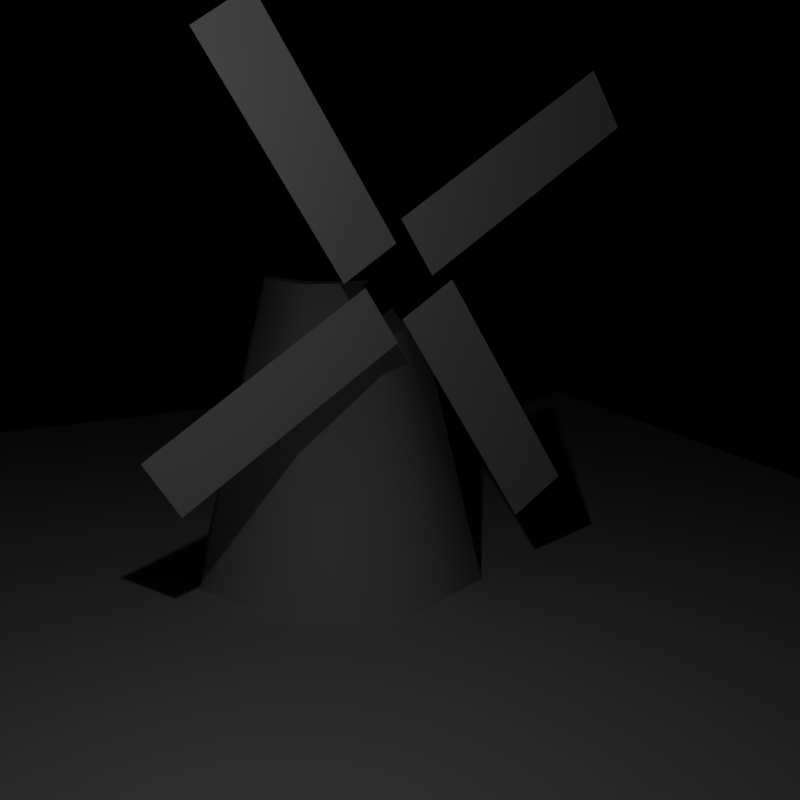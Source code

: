 # Source: windmill.blend  (saved by Blender 2.79.0; exported with 4.5.12 LTS)
import bpy
from mathutils import Matrix  # noqa: F401  (used for matrix-valued properties, if any)

bpy.ops.wm.read_factory_settings(use_empty=True)
scene = bpy.context.scene
scene.name = 'Scene'

# ---- collections
col_collection_1 = bpy.data.collections.new('Collection 1'); scene.collection.children.link(col_collection_1)

# ---- materials (node trees are filled in below, after node groups)
mat_spin = bpy.data.materials.new('Spin')
mat_spin.alpha_threshold = 0.0
mat_spin.use_transparent_shadow = False
mat_spin.diffuse_color = (0.7991, 0.7991, 0.7991, 1.0)
mat_spin.roughness = 0.5
mat_spin.specular_intensity = 0.0
mat_roof = bpy.data.materials.new('Roof')
mat_roof.alpha_threshold = 0.0
mat_roof.use_transparent_shadow = False
mat_roof.roughness = 0.5
mat_roof.specular_intensity = 0.0
mat_grass = bpy.data.materials.new('grass')
mat_grass.alpha_threshold = 0.0
mat_grass.use_transparent_shadow = False
mat_grass.roughness = 0.5
mat_grass.specular_intensity = 0.0
mat_wall = bpy.data.materials.new('Wall')
mat_wall.alpha_threshold = 0.0
mat_wall.use_transparent_shadow = False
mat_wall.roughness = 0.5
mat_wall.specular_intensity = 0.0

# ---- material node trees
mat_roof.use_nodes = True; mat_roof.node_tree.nodes.clear()
_N = mat_roof.node_tree.nodes; _L = mat_roof.node_tree.links
n0 = _N.new('NodeUndefined'); n0.name = 'Output'; n0.location = (513, 300)
n0.inputs[1].default_value = 1.0
n1 = _N.new('NodeUndefined'); n1.name = 'Material'; n1.location = (248, 273)
n1.inputs[1].default_value = (1.0, 1.0, 1.0, 1.0)
n1.inputs[2].default_value = 0.8
n1.inputs[3].default_value = (0.0, 0.0, 0.0)
n2 = _N.new('ShaderNodeMix'); n2.name = 'Mix'; n2.location = (48, -55)
n2.data_type = 'RGBA'
n2.blend_type = 'MULTIPLY'
n2.inputs[0].default_value = 1.0
n2.inputs[6].default_value = (0.3185, 0.3185, 0.3185, 1.0)
n3 = _N.new('NodeUndefined'); n3.name = 'Geometry'; n3.location = (-521, -32)
n4 = _N.new('ShaderNodeValToRGB'); n4.name = 'ColorRamp'; n4.location = (-296, -129)
n4.width = 236
while len(n4.color_ramp.elements) > 1: n4.color_ramp.elements.remove(n4.color_ramp.elements[-1])
n4.color_ramp.elements[0].position = 0.00463; n4.color_ramp.elements[0].color = (0.3801, 0.3801, 0.3801, 1.0)
_e = n4.color_ramp.elements.new(0.05); _e.color = (0.8271, 0.8271, 0.8271, 1.0)
_e = n4.color_ramp.elements.new(0.8909); _e.color = (1.0, 1.0, 1.0, 1.0)
_L.new(n1.outputs[0], n0.inputs[0])
_L.new(n2.outputs[2], n1.inputs[0])
_L.new(n3.outputs[6], n4.inputs[0])
_L.new(n4.outputs[0], n2.inputs[7])

# ---- world
world_world = bpy.data.worlds.new('World'); scene.world = world_world
world_world.color = (0.0, 0.0, 0.0)
world_world.use_sun_shadow = False
world_world.sun_shadow_jitter_overblur = 0.0
world_world.cycles.sampling_method = 'MANUAL'

# ---- cameras
cam_camera_002 = bpy.data.cameras.new('Camera.002')
cam_camera_002.clip_end = 100.0
cam_camera_002.lens = 45.0
cam_camera_002.sensor_width = 32.0
cam_camera_002.sensor_height = 18.0
cam_camera_002.display_size = 2.0
cam_camera_002.dof.focus_distance = 0.0
cam_camera_002.dof.aperture_fstop = 128.0
cam_camera_002.dof.aperture_blades = 6
cam_camera_001 = bpy.data.cameras.new('Camera.001')
cam_camera_001.clip_end = 100.0
cam_camera_001.lens = 35.0
cam_camera_001.sensor_width = 23.0
cam_camera_001.sensor_height = 18.0
cam_camera_001.display_size = 2.0
cam_camera_001.dof.focus_distance = 0.0
cam_camera_001.dof.aperture_fstop = 128.0
cam_camera_001.dof.aperture_blades = 6

# ---- lights
light_point_001 = bpy.data.lights.new('Point.001', 'POINT')
light_point_001.transmission_factor = 0.0
light_point_001.energy = 100.0
light_point_001.shadow_buffer_clip_start = 0.5
light_point_001.shadow_soft_size = 0.1
light_point_001.shadow_maximum_resolution = 0.006
light_point_001.use_absolute_resolution = True

# ---- meshes
me_plane_004 = bpy.data.meshes.new('Plane.004')
me_plane_004.from_pydata([(0.75, 4.5, -2.186e-07), (-0.25, 4.5, -2.186e-07), (0.75, 0.5, -2.186e-07), (-0.25, 0.5, -2.186e-07), (0.5, 0.25, 2.665e-15), (0.5, -0.75, 1.776e-15), (4.5, 0.25, -8.882e-16), (4.5, -0.75, -1.776e-15), (-0.75, -4.5, 1.776e-15), (0.25, -4.5, 1.776e-15), (-0.75, -0.5, -1.776e-15), (0.25, -0.5, -1.776e-15), (-4.5, 0.75, 2.665e-15), (-4.5, -0.25, 1.776e-15), (-0.5, 0.75, -8.882e-16), (-0.5, -0.25, -1.776e-15), (-0.25, -0.25, 1.51e-08), (0.25, -0.25, 1.51e-08), (-0.25, 0.25, 1.51e-08), (0.25, 0.25, 1.51e-08), (-0.25, 0.5, 7.55e-09), (0.25, 0.5, 7.55e-09), (-0.5, -0.25, 1.51e-08), (-0.5, 0.25, 1.51e-08), (0.5, -0.25, 1.51e-08), (0.5, 0.25, 1.51e-08), (-0.25, -0.5, 0.0), (0.25, -0.5, 0.0), (-0.25, -0.25, -0.125), (0.25, -0.25, -0.125), (-0.25, 0.25, -0.125), (0.25, 0.25, -0.125), (-0.25, 0.5, -0.125), (0.25, 0.5, -0.125), (-0.5, -0.25, -0.125), (-0.5, 0.25, -0.125), (0.5, -0.25, -0.125), (0.5, 0.25, -0.125), (-0.25, -0.5, -0.125), (0.25, -0.5, -0.125)], [], [(3, 2, 0, 1), (4, 5, 7, 6), (8, 9, 11, 10), (12, 13, 15, 14), (16, 17, 19, 18), (18, 19, 21, 20), (16, 18, 23, 22), (19, 17, 24, 25), (17, 16, 26, 27), (18, 20, 32, 30), (17, 27, 39, 29), (24, 17, 29, 36), (16, 22, 34, 28), (21, 19, 31, 33), (26, 16, 28, 38), (19, 25, 37, 31), (23, 18, 30, 35)])
me_plane_004.polygons.foreach_set('material_index', [0, 0, 0, 0, 1, 1, 1, 1, 1, 1, 1, 1, 1, 1, 1, 1, 1])
_uv = me_plane_004.uv_layers.new(name='UVMap')
_uv.uv.foreach_set('vector', [0.0, 0.0, 0.0, 1.0, 1.0, 1.0, 1.0, 0.0, 0.0, 0.0, 0.0, 1.0, 1.0, 1.0, 1.0, 0.0, 1.0, 1.0, 1.0, 0.0, 0.0, 0.0, 0.0, 1.0, 1.0, 1.0, 1.0, 0.0, 0.0, 0.0, 0.0, 1.0, 0.0, 0.0, 0.0, 0.0, 0.0, 0.0, 0.0, 0.0, 0.0, 0.0, 0.0, 0.0, 0.0, 0.0, 0.0, 0.0, 0.0, 0.0, 0.0, 0.0, 0.0, 0.0, 0.0, 0.0, 0.0, 0.0, 0.0, 0.0, 0.0, 0.0, 0.0, 0.0, 0.0, 0.0, 0.0, 0.0, 0.0, 0.0, 0.0, 0.0, 0.0, 0.0, 0.0, 0.0, 0.0, 0.0, 0.0, 0.0, 0.0, 0.0, 0.0, 0.0, 0.0, 0.0, 0.0, 0.0, 0.0, 0.0, 0.0, 0.0, 0.0, 0.0, 0.0, 0.0, 0.0, 0.0, 0.0, 0.0, 0.0, 0.0, 0.0, 0.0, 0.0, 0.0, 0.0, 0.0, 0.0, 0.0, 0.0, 0.0, 0.0, 0.0, 0.0, 0.0, 0.0, 0.0, 0.0, 0.0, 0.0, 0.0, 0.0, 0.0, 0.0, 0.0, 0.0, 0.0, 0.0, 0.0, 0.0, 0.0, 0.0, 0.0, 0.0, 0.0])
me_plane_004.materials.append(mat_spin)
me_plane_004.materials.append(mat_roof)
me_plane_004.use_remesh_preserve_volume = False
me_plane_004.use_remesh_preserve_attributes = False
me_plane_004.use_mirror_vertex_groups = False
me_plane_004.update()
me_plane_002 = bpy.data.meshes.new('Plane.002')
me_plane_002.from_pydata([(0.75, 4.5, -2.186e-07), (-0.25, 4.5, -2.186e-07), (0.75, 0.5, -2.186e-07), (-0.25, 0.5, -2.186e-07), (0.5, 0.25, 2.665e-15), (0.5, -0.75, 1.776e-15), (4.5, 0.25, -8.882e-16), (4.5, -0.75, -1.776e-15), (-0.75, -4.5, 1.776e-15), (0.25, -4.5, 1.776e-15), (-0.75, -0.5, -1.776e-15), (0.25, -0.5, -1.776e-15), (-4.5, 0.75, 2.665e-15), (-4.5, -0.25, 1.776e-15), (-0.5, 0.75, -8.882e-16), (-0.5, -0.25, -1.776e-15), (-0.25, -0.25, 1.51e-08), (0.25, -0.25, 1.51e-08), (-0.25, 0.25, 1.51e-08), (0.25, 0.25, 1.51e-08), (-0.25, 0.5, 7.55e-09), (0.25, 0.5, 7.55e-09), (-0.5, -0.25, 1.51e-08), (-0.5, 0.25, 1.51e-08), (0.5, -0.25, 1.51e-08), (0.5, 0.25, 1.51e-08), (-0.25, -0.5, 0.0), (0.25, -0.5, 0.0), (-0.25, -0.25, 0.125), (0.25, -0.25, 0.125), (-0.25, 0.25, 0.125), (0.25, 0.25, 0.125), (-0.25, 0.5, 0.125), (0.25, 0.5, 0.125), (-0.5, -0.25, 0.125), (-0.5, 0.25, 0.125), (0.5, -0.25, 0.125), (0.5, 0.25, 0.125), (-0.25, -0.5, 0.125), (0.25, -0.5, 0.125)], [], [(3, 1, 0, 2), (4, 6, 7, 5), (8, 10, 11, 9), (12, 14, 15, 13), (16, 18, 19, 17), (18, 20, 21, 19), (16, 22, 23, 18), (19, 25, 24, 17), (17, 27, 26, 16), (18, 30, 32, 20), (17, 29, 39, 27), (24, 36, 29, 17), (16, 28, 34, 22), (21, 33, 31, 19), (26, 38, 28, 16), (19, 31, 37, 25), (23, 35, 30, 18)])
me_plane_002.polygons.foreach_set('material_index', [0, 0, 0, 0, 1, 1, 1, 1, 1, 1, 1, 1, 1, 1, 1, 1, 1])
_uv = me_plane_002.uv_layers.new(name='UVMap')
_uv.uv.foreach_set('vector', [0.0, 0.0, 1.0, 0.0, 1.0, 1.0, 0.0, 1.0, 0.0, 0.0, 1.0, 0.0, 1.0, 1.0, 0.0, 1.0, 1.0, 1.0, 0.0, 1.0, 0.0, 0.0, 1.0, 0.0, 1.0, 1.0, 0.0, 1.0, 0.0, 0.0, 1.0, 0.0, 0.0, 0.0, 0.0, 0.0, 0.0, 0.0, 0.0, 0.0, 0.0, 0.0, 0.0, 0.0, 0.0, 0.0, 0.0, 0.0, 0.0, 0.0, 0.0, 0.0, 0.0, 0.0, 0.0, 0.0, 0.0, 0.0, 0.0, 0.0, 0.0, 0.0, 0.0, 0.0, 0.0, 0.0, 0.0, 0.0, 0.0, 0.0, 0.0, 0.0, 0.0, 0.0, 0.0, 0.0, 0.0, 0.0, 0.0, 0.0, 0.0, 0.0, 0.0, 0.0, 0.0, 0.0, 0.0, 0.0, 0.0, 0.0, 0.0, 0.0, 0.0, 0.0, 0.0, 0.0, 0.0, 0.0, 0.0, 0.0, 0.0, 0.0, 0.0, 0.0, 0.0, 0.0, 0.0, 0.0, 0.0, 0.0, 0.0, 0.0, 0.0, 0.0, 0.0, 0.0, 0.0, 0.0, 0.0, 0.0, 0.0, 0.0, 0.0, 0.0, 0.0, 0.0, 0.0, 0.0, 0.0, 0.0, 0.0, 0.0, 0.0, 0.0, 0.0, 0.0])
me_plane_002.materials.append(mat_spin)
me_plane_002.materials.append(mat_roof)
me_plane_002.use_remesh_preserve_volume = False
me_plane_002.use_remesh_preserve_attributes = False
me_plane_002.use_mirror_vertex_groups = False
me_plane_002.update()
me_plane = bpy.data.meshes.new('Plane')
me_plane.from_pydata([(-1.0, -1.0, 0.0), (1.0, -1.0, 0.0), (-1.0, 1.0, 0.0), (1.0, 1.0, 0.0), (-1.0, 0.8182, 0.0), (-1.0, 0.6364, 0.0), (-1.0, 0.4545, 0.0), (-1.0, 0.2727, 0.0), (-1.0, 0.09091, 0.0), (-1.0, -0.09091, 0.0), (-1.0, -0.2727, 0.0), (-1.0, -0.4545, 0.0), (-1.0, -0.6364, 0.0), (-1.0, -0.8182, 0.0), (-0.8182, -1.0, 0.0), (-0.6364, -1.0, 0.0), (-0.4545, -1.0, 0.0), (-0.2727, -1.0, 0.0), (-0.09091, -1.0, 0.0), (0.09091, -1.0, 0.0), (0.2727, -1.0, 0.0), (0.4545, -1.0, 0.0), (0.6364, -1.0, 0.0), (0.8182, -1.0, 0.0), (1.0, -0.8182, 0.0), (1.0, -0.6364, 0.0), (1.0, -0.4545, 0.0), (1.0, -0.2727, 0.0), (1.0, -0.09091, 0.0), (1.0, 0.09091, 0.0), (1.0, 0.2727, 0.0), (1.0, 0.4545, 0.0), (1.0, 0.6364, 0.0), (1.0, 0.8182, 0.0), (0.8182, 1.0, 0.0), (0.6364, 1.0, 0.0), (0.4545, 1.0, 0.0), (0.2727, 1.0, 0.0), (0.09091, 1.0, 0.0), (-0.09091, 1.0, 0.0), (-0.2727, 1.0, 0.0), (-0.4545, 1.0, 0.0), (-0.6364, 1.0, 0.0), (-0.8182, 1.0, 0.0), (-0.8182, -0.8182, 0.0), (-0.8182, -0.6364, 0.0), (-0.8182, -0.4545, 0.0), (-0.8182, -0.2727, 0.0), (-0.8182, -0.09091, 0.0), (-0.8182, 0.09091, 0.0), (-0.8182, 0.2727, 0.0), (-0.8182, 0.4545, 0.0), (-0.8182, 0.6364, 0.0), (-0.8182, 0.8182, 0.0), (-0.6364, -0.8182, 0.0), (-0.6364, -0.6364, 0.0), (-0.6364, -0.4545, 0.0), (-0.6364, -0.2727, 0.0), (-0.6364, -0.09091, 0.0), (-0.6364, 0.09091, 0.0), (-0.6364, 0.2727, 0.0), (-0.6364, 0.4545, 0.0), (-0.6364, 0.6364, 0.0), (-0.6364, 0.8182, 0.0), (-0.4545, -0.8182, 0.0), (-0.4545, -0.6364, 0.0), (-0.4545, -0.4545, 0.0), (-0.4545, -0.2727, 0.0), (-0.4545, -0.09091, 0.0), (-0.4545, 0.09091, 0.0), (-0.4545, 0.2727, 0.0), (-0.4545, 0.4545, 0.0), (-0.4545, 0.6364, 0.0), (-0.4545, 0.8182, 0.0), (-0.2727, -0.8182, 0.0), (-0.2727, -0.6364, 0.0), (-0.2727, -0.4545, 0.0), (-0.2727, -0.2727, 0.0), (-0.2727, -0.09091, 0.0), (-0.2727, 0.09091, 0.0), (-0.2727, 0.2727, 0.0), (-0.2727, 0.4545, 0.0), (-0.2727, 0.6364, 0.0), (-0.2727, 0.8182, 0.0), (-0.09091, -0.8182, 0.0), (-0.09091, -0.6364, 0.0), (-0.09091, -0.4545, 0.0), (-0.09091, -0.2727, 0.0), (-0.09091, -0.09091, 0.0), (-0.09091, 0.09091, 0.0), (-0.09091, 0.2727, 0.0), (-0.09091, 0.4545, 0.0), (-0.09091, 0.6364, 0.0), (-0.09091, 0.8182, 0.0), (0.09091, -0.8182, 0.0), (0.09091, -0.6364, 0.0), (0.09091, -0.4545, 0.0), (0.09091, -0.2727, 0.0), (0.09091, -0.09091, 0.0), (0.09091, 0.09091, 0.0), (0.09091, 0.2727, 0.0), (0.09091, 0.4545, 0.0), (0.09091, 0.6364, 0.0), (0.09091, 0.8182, 0.0), (0.2727, -0.8182, 0.0), (0.2727, -0.6364, 0.0), (0.2727, -0.4545, 0.0), (0.2727, -0.2727, 0.0), (0.2727, -0.09091, 0.0), (0.2727, 0.09091, 0.0), (0.2727, 0.2727, 0.0), (0.2727, 0.4545, 0.0), (0.2727, 0.6364, 0.0), (0.2727, 0.8182, 0.0), (0.4545, -0.8182, 0.0), (0.4545, -0.6364, 0.0), (0.4545, -0.4545, 0.0), (0.4545, -0.2727, 0.0), (0.4545, -0.09091, 0.0), (0.4545, 0.09091, 0.0), (0.4545, 0.2727, 0.0), (0.4545, 0.4545, 0.0), (0.4545, 0.6364, 0.0), (0.4545, 0.8182, 0.0), (0.6364, -0.8182, 0.0), (0.6364, -0.6364, 0.0), (0.6364, -0.4545, 0.0), (0.6364, -0.2727, 0.0), (0.6364, -0.09091, 0.0), (0.6364, 0.09091, 0.0), (0.6364, 0.2727, 0.0), (0.6364, 0.4545, 0.0), (0.6364, 0.6364, 0.0), (0.6364, 0.8182, 0.0), (0.8182, -0.8182, 0.0), (0.8182, -0.6364, 0.0), (0.8182, -0.4545, 0.0), (0.8182, -0.2727, 0.0), (0.8182, -0.09091, 0.0), (0.8182, 0.09091, 0.0), (0.8182, 0.2727, 0.0), (0.8182, 0.4545, 0.0), (0.8182, 0.6364, 0.0), (0.8182, 0.8182, 0.0)], [], [(143, 33, 3, 34), (4, 53, 43, 2), (53, 63, 42, 43), (63, 73, 41, 42), (73, 83, 40, 41), (83, 93, 39, 40), (93, 103, 38, 39), (103, 113, 37, 38), (113, 123, 36, 37), (123, 133, 35, 36), (133, 143, 34, 35), (0, 14, 44, 13), (13, 44, 45, 12), (12, 45, 46, 11), (11, 46, 47, 10), (10, 47, 48, 9), (9, 48, 49, 8), (8, 49, 50, 7), (7, 50, 51, 6), (6, 51, 52, 5), (5, 52, 53, 4), (14, 15, 54, 44), (44, 54, 55, 45), (45, 55, 56, 46), (46, 56, 57, 47), (47, 57, 58, 48), (48, 58, 59, 49), (49, 59, 60, 50), (50, 60, 61, 51), (51, 61, 62, 52), (52, 62, 63, 53), (15, 16, 64, 54), (54, 64, 65, 55), (55, 65, 66, 56), (56, 66, 67, 57), (57, 67, 68, 58), (58, 68, 69, 59), (59, 69, 70, 60), (60, 70, 71, 61), (61, 71, 72, 62), (62, 72, 73, 63), (16, 17, 74, 64), (64, 74, 75, 65), (65, 75, 76, 66), (66, 76, 77, 67), (67, 77, 78, 68), (68, 78, 79, 69), (69, 79, 80, 70), (70, 80, 81, 71), (71, 81, 82, 72), (72, 82, 83, 73), (17, 18, 84, 74), (74, 84, 85, 75), (75, 85, 86, 76), (76, 86, 87, 77), (77, 87, 88, 78), (78, 88, 89, 79), (79, 89, 90, 80), (80, 90, 91, 81), (81, 91, 92, 82), (82, 92, 93, 83), (18, 19, 94, 84), (84, 94, 95, 85), (85, 95, 96, 86), (86, 96, 97, 87), (87, 97, 98, 88), (88, 98, 99, 89), (89, 99, 100, 90), (90, 100, 101, 91), (91, 101, 102, 92), (92, 102, 103, 93), (19, 20, 104, 94), (94, 104, 105, 95), (95, 105, 106, 96), (96, 106, 107, 97), (97, 107, 108, 98), (98, 108, 109, 99), (99, 109, 110, 100), (100, 110, 111, 101), (101, 111, 112, 102), (102, 112, 113, 103), (20, 21, 114, 104), (104, 114, 115, 105), (105, 115, 116, 106), (106, 116, 117, 107), (107, 117, 118, 108), (108, 118, 119, 109), (109, 119, 120, 110), (110, 120, 121, 111), (111, 121, 122, 112), (112, 122, 123, 113), (21, 22, 124, 114), (114, 124, 125, 115), (115, 125, 126, 116), (116, 126, 127, 117), (117, 127, 128, 118), (118, 128, 129, 119), (119, 129, 130, 120), (120, 130, 131, 121), (121, 131, 132, 122), (122, 132, 133, 123), (22, 23, 134, 124), (124, 134, 135, 125), (125, 135, 136, 126), (126, 136, 137, 127), (127, 137, 138, 128), (128, 138, 139, 129), (129, 139, 140, 130), (130, 140, 141, 131), (131, 141, 142, 132), (132, 142, 143, 133), (23, 1, 24, 134), (134, 24, 25, 135), (135, 25, 26, 136), (136, 26, 27, 137), (137, 27, 28, 138), (138, 28, 29, 139), (139, 29, 30, 140), (140, 30, 31, 141), (141, 31, 32, 142), (142, 32, 33, 143)])
_uv = me_plane.uv_layers.new(name='UVMap')
_uv.uv.foreach_set('vector', [1.727, 1.727, 2.0, 1.727, 2.0, 2.0, 1.727, 2.0, -1.0, 1.727, -0.7273, 1.727, -0.7273, 2.0, -1.0, 2.0, -0.7273, 1.727, -0.4545, 1.727, -0.4545, 2.0, -0.7273, 2.0, -0.4545, 1.727, -0.1818, 1.727, -0.1818, 2.0, -0.4545, 2.0, -0.1818, 1.727, 0.09091, 1.727, 0.09091, 2.0, -0.1818, 2.0, 0.09091, 1.727, 0.3636, 1.727, 0.3636, 2.0, 0.09091, 2.0, 0.3636, 1.727, 0.6364, 1.727, 0.6364, 2.0, 0.3636, 2.0, 0.6364, 1.727, 0.9091, 1.727, 0.9091, 2.0, 0.6364, 2.0, 0.9091, 1.727, 1.182, 1.727, 1.182, 2.0, 0.9091, 2.0, 1.182, 1.727, 1.455, 1.727, 1.455, 2.0, 1.182, 2.0, 1.455, 1.727, 1.727, 1.727, 1.727, 2.0, 1.455, 2.0, -1.0, -1.0, -0.7273, -1.0, -0.7273, -0.7273, -1.0, -0.7273, -1.0, -0.7273, -0.7273, -0.7273, -0.7273, -0.4545, -1.0, -0.4545, -1.0, -0.4545, -0.7273, -0.4545, -0.7273, -0.1818, -1.0, -0.1818, -1.0, -0.1818, -0.7273, -0.1818, -0.7273, 0.09091, -1.0, 0.09091, -1.0, 0.09091, -0.7273, 0.09091, -0.7273, 0.3636, -1.0, 0.3636, -1.0, 0.3636, -0.7273, 0.3636, -0.7273, 0.6364, -1.0, 0.6364, -1.0, 0.6364, -0.7273, 0.6364, -0.7273, 0.9091, -1.0, 0.9091, -1.0, 0.9091, -0.7273, 0.9091, -0.7273, 1.182, -1.0, 1.182, -1.0, 1.182, -0.7273, 1.182, -0.7273, 1.455, -1.0, 1.455, -1.0, 1.455, -0.7273, 1.455, -0.7273, 1.727, -1.0, 1.727, -0.7273, -1.0, -0.4545, -1.0, -0.4545, -0.7273, -0.7273, -0.7273, -0.7273, -0.7273, -0.4545, -0.7273, -0.4545, -0.4545, -0.7273, -0.4545, -0.7273, -0.4545, -0.4545, -0.4545, -0.4545, -0.1818, -0.7273, -0.1818, -0.7273, -0.1818, -0.4545, -0.1818, -0.4545, 0.09091, -0.7273, 0.09091, -0.7273, 0.09091, -0.4545, 0.09091, -0.4545, 0.3636, -0.7273, 0.3636, -0.7273, 0.3636, -0.4545, 0.3636, -0.4545, 0.6364, -0.7273, 0.6364, -0.7273, 0.6364, -0.4545, 0.6364, -0.4545, 0.9091, -0.7273, 0.9091, -0.7273, 0.9091, -0.4545, 0.9091, -0.4545, 1.182, -0.7273, 1.182, -0.7273, 1.182, -0.4545, 1.182, -0.4545, 1.455, -0.7273, 1.455, -0.7273, 1.455, -0.4545, 1.455, -0.4545, 1.727, -0.7273, 1.727, -0.4545, -1.0, -0.1818, -1.0, -0.1818, -0.7273, -0.4545, -0.7273, -0.4545, -0.7273, -0.1818, -0.7273, -0.1818, -0.4545, -0.4545, -0.4545, -0.4545, -0.4545, -0.1818, -0.4545, -0.1818, -0.1818, -0.4545, -0.1818, -0.4545, -0.1818, -0.1818, -0.1818, -0.1818, 0.09091, -0.4545, 0.09091, -0.4545, 0.09091, -0.1818, 0.09091, -0.1818, 0.3636, -0.4545, 0.3636, -0.4545, 0.3636, -0.1818, 0.3636, -0.1818, 0.6364, -0.4545, 0.6364, -0.4545, 0.6364, -0.1818, 0.6364, -0.1818, 0.9091, -0.4545, 0.9091, -0.4545, 0.9091, -0.1818, 0.9091, -0.1818, 1.182, -0.4545, 1.182, -0.4545, 1.182, -0.1818, 1.182, -0.1818, 1.455, -0.4545, 1.455, -0.4545, 1.455, -0.1818, 1.455, -0.1818, 1.727, -0.4545, 1.727, -0.1818, -1.0, 0.09091, -1.0, 0.09091, -0.7273, -0.1818, -0.7273, -0.1818, -0.7273, 0.09091, -0.7273, 0.09091, -0.4545, -0.1818, -0.4545, -0.1818, -0.4545, 0.09091, -0.4545, 0.09091, -0.1818, -0.1818, -0.1818, -0.1818, -0.1818, 0.09091, -0.1818, 0.09091, 0.09091, -0.1818, 0.09091, -0.1818, 0.09091, 0.09091, 0.09091, 0.09091, 0.3636, -0.1818, 0.3636, -0.1818, 0.3636, 0.09091, 0.3636, 0.09091, 0.6364, -0.1818, 0.6364, -0.1818, 0.6364, 0.09091, 0.6364, 0.09091, 0.9091, -0.1818, 0.9091, -0.1818, 0.9091, 0.09091, 0.9091, 0.09091, 1.182, -0.1818, 1.182, -0.1818, 1.182, 0.09091, 1.182, 0.09091, 1.455, -0.1818, 1.455, -0.1818, 1.455, 0.09091, 1.455, 0.09091, 1.727, -0.1818, 1.727, 0.09091, -1.0, 0.3636, -1.0, 0.3636, -0.7273, 0.09091, -0.7273, 0.09091, -0.7273, 0.3636, -0.7273, 0.3636, -0.4545, 0.09091, -0.4545, 0.09091, -0.4545, 0.3636, -0.4545, 0.3636, -0.1818, 0.09091, -0.1818, 0.09091, -0.1818, 0.3636, -0.1818, 0.3636, 0.09091, 0.09091, 0.09091, 0.09091, 0.09091, 0.3636, 0.09091, 0.3636, 0.3636, 0.09091, 0.3636, 0.09091, 0.3636, 0.3636, 0.3636, 0.3636, 0.6364, 0.09091, 0.6364, 0.09091, 0.6364, 0.3636, 0.6364, 0.3636, 0.9091, 0.09091, 0.9091, 0.09091, 0.9091, 0.3636, 0.9091, 0.3636, 1.182, 0.09091, 1.182, 0.09091, 1.182, 0.3636, 1.182, 0.3636, 1.455, 0.09091, 1.455, 0.09091, 1.455, 0.3636, 1.455, 0.3636, 1.727, 0.09091, 1.727, 0.3636, -1.0, 0.6364, -1.0, 0.6364, -0.7273, 0.3636, -0.7273, 0.3636, -0.7273, 0.6364, -0.7273, 0.6364, -0.4545, 0.3636, -0.4545, 0.3636, -0.4545, 0.6364, -0.4545, 0.6364, -0.1818, 0.3636, -0.1818, 0.3636, -0.1818, 0.6364, -0.1818, 0.6364, 0.09091, 0.3636, 0.09091, 0.3636, 0.09091, 0.6364, 0.09091, 0.6364, 0.3636, 0.3636, 0.3636, 0.3636, 0.3636, 0.6364, 0.3636, 0.6364, 0.6364, 0.3636, 0.6364, 0.3636, 0.6364, 0.6364, 0.6364, 0.6364, 0.9091, 0.3636, 0.9091, 0.3636, 0.9091, 0.6364, 0.9091, 0.6364, 1.182, 0.3636, 1.182, 0.3636, 1.182, 0.6364, 1.182, 0.6364, 1.455, 0.3636, 1.455, 0.3636, 1.455, 0.6364, 1.455, 0.6364, 1.727, 0.3636, 1.727, 0.6364, -1.0, 0.9091, -1.0, 0.9091, -0.7273, 0.6364, -0.7273, 0.6364, -0.7273, 0.9091, -0.7273, 0.9091, -0.4545, 0.6364, -0.4545, 0.6364, -0.4545, 0.9091, -0.4545, 0.9091, -0.1818, 0.6364, -0.1818, 0.6364, -0.1818, 0.9091, -0.1818, 0.9091, 0.09091, 0.6364, 0.09091, 0.6364, 0.09091, 0.9091, 0.09091, 0.9091, 0.3636, 0.6364, 0.3636, 0.6364, 0.3636, 0.9091, 0.3636, 0.9091, 0.6364, 0.6364, 0.6364, 0.6364, 0.6364, 0.9091, 0.6364, 0.9091, 0.9091, 0.6364, 0.9091, 0.6364, 0.9091, 0.9091, 0.9091, 0.9091, 1.182, 0.6364, 1.182, 0.6364, 1.182, 0.9091, 1.182, 0.9091, 1.455, 0.6364, 1.455, 0.6364, 1.455, 0.9091, 1.455, 0.9091, 1.727, 0.6364, 1.727, 0.9091, -1.0, 1.182, -1.0, 1.182, -0.7273, 0.9091, -0.7273, 0.9091, -0.7273, 1.182, -0.7273, 1.182, -0.4545, 0.9091, -0.4545, 0.9091, -0.4545, 1.182, -0.4545, 1.182, -0.1818, 0.9091, -0.1818, 0.9091, -0.1818, 1.182, -0.1818, 1.182, 0.09091, 0.9091, 0.09091, 0.9091, 0.09091, 1.182, 0.09091, 1.182, 0.3636, 0.9091, 0.3636, 0.9091, 0.3636, 1.182, 0.3636, 1.182, 0.6364, 0.9091, 0.6364, 0.9091, 0.6364, 1.182, 0.6364, 1.182, 0.9091, 0.9091, 0.9091, 0.9091, 0.9091, 1.182, 0.9091, 1.182, 1.182, 0.9091, 1.182, 0.9091, 1.182, 1.182, 1.182, 1.182, 1.455, 0.9091, 1.455, 0.9091, 1.455, 1.182, 1.455, 1.182, 1.727, 0.9091, 1.727, 1.182, -1.0, 1.455, -1.0, 1.455, -0.7273, 1.182, -0.7273, 1.182, -0.7273, 1.455, -0.7273, 1.455, -0.4545, 1.182, -0.4545, 1.182, -0.4545, 1.455, -0.4545, 1.455, -0.1818, 1.182, -0.1818, 1.182, -0.1818, 1.455, -0.1818, 1.455, 0.09091, 1.182, 0.09091, 1.182, 0.09091, 1.455, 0.09091, 1.455, 0.3636, 1.182, 0.3636, 1.182, 0.3636, 1.455, 0.3636, 1.455, 0.6364, 1.182, 0.6364, 1.182, 0.6364, 1.455, 0.6364, 1.455, 0.9091, 1.182, 0.9091, 1.182, 0.9091, 1.455, 0.9091, 1.455, 1.182, 1.182, 1.182, 1.182, 1.182, 1.455, 1.182, 1.455, 1.455, 1.182, 1.455, 1.182, 1.455, 1.455, 1.455, 1.455, 1.727, 1.182, 1.727, 1.455, -1.0, 1.727, -1.0, 1.727, -0.7273, 1.455, -0.7273, 1.455, -0.7273, 1.727, -0.7273, 1.727, -0.4545, 1.455, -0.4545, 1.455, -0.4545, 1.727, -0.4545, 1.727, -0.1818, 1.455, -0.1818, 1.455, -0.1818, 1.727, -0.1818, 1.727, 0.09091, 1.455, 0.09091, 1.455, 0.09091, 1.727, 0.09091, 1.727, 0.3636, 1.455, 0.3636, 1.455, 0.3636, 1.727, 0.3636, 1.727, 0.6364, 1.455, 0.6364, 1.455, 0.6364, 1.727, 0.6364, 1.727, 0.9091, 1.455, 0.9091, 1.455, 0.9091, 1.727, 0.9091, 1.727, 1.182, 1.455, 1.182, 1.455, 1.182, 1.727, 1.182, 1.727, 1.455, 1.455, 1.455, 1.455, 1.455, 1.727, 1.455, 1.727, 1.727, 1.455, 1.727, 1.727, -1.0, 2.0, -1.0, 2.0, -0.7273, 1.727, -0.7273, 1.727, -0.7273, 2.0, -0.7273, 2.0, -0.4545, 1.727, -0.4545, 1.727, -0.4545, 2.0, -0.4545, 2.0, -0.1818, 1.727, -0.1818, 1.727, -0.1818, 2.0, -0.1818, 2.0, 0.09091, 1.727, 0.09091, 1.727, 0.09091, 2.0, 0.09091, 2.0, 0.3636, 1.727, 0.3636, 1.727, 0.3636, 2.0, 0.3636, 2.0, 0.6364, 1.727, 0.6364, 1.727, 0.6364, 2.0, 0.6364, 2.0, 0.9091, 1.727, 0.9091, 1.727, 0.9091, 2.0, 0.9091, 2.0, 1.182, 1.727, 1.182, 1.727, 1.182, 2.0, 1.182, 2.0, 1.455, 1.727, 1.455, 1.727, 1.455, 2.0, 1.455, 2.0, 1.727, 1.727, 1.727])
me_plane.materials.append(mat_grass)
me_plane.use_remesh_preserve_volume = False
me_plane.use_remesh_preserve_attributes = False
me_plane.use_mirror_vertex_groups = False
me_plane.update()
me_cylinder = bpy.data.meshes.new('Cylinder')
me_cylinder.from_pydata([(-0.02219, 0.6804, 2.352), (0.4366, 0.4904, 2.358), (0.0001471, 1.165, -0.01561), (-0.0222, 0.5974, 2.353), (0.8236, 0.8235, -0.003266), (0.3779, 0.4317, 2.359), (1.165, 1.863e-07, 0.01099), (0.5436, 0.03164, 2.366), (0.8234, -0.8235, 0.01881), (0.3778, -0.3684, 2.369), (-0.0001475, -1.165, 0.01561), (-0.02234, -0.5342, 2.368), (-0.8236, -0.8235, 0.003266), (-0.4224, -0.3684, 2.362), (-1.165, 1.863e-07, -0.01099), (-0.5881, 0.03164, 2.355), (-0.8234, 0.8235, -0.01881), (-0.4223, 0.4317, 2.351), (0.6265, 0.03164, 2.366), (0.4364, -0.4271, 2.371), (-0.02236, -0.6171, 2.369), (-0.4811, -0.4271, 2.362), (-0.6711, 0.03164, 2.354), (-0.481, 0.4904, 2.35), (-0.02312, 0.7166, 2.45), (-0.5066, 0.5164, 2.448), (-0.7069, 0.03296, 2.452), (-0.5067, -0.4504, 2.461), (-0.02329, -0.6507, 2.468), (0.4602, -0.4504, 2.47), (0.6605, 0.03296, 2.465), (0.4603, 0.5164, 2.457), (-0.03093, 0.2348, 3.277), (-0.1659, 0.1789, 3.277), (-0.2218, 0.04396, 3.278), (-0.1659, -0.09098, 3.28), (-0.03097, -0.1469, 3.282), (0.104, -0.09098, 3.283), (0.1599, 0.04396, 3.281), (0.104, 0.1789, 3.279), (-0.03169, 0.1222, 3.358), (-0.08625, 0.09958, 3.358), (-0.1089, 0.04503, 3.359), (-0.08626, -0.009519, 3.36), (-0.03171, -0.03211, 3.36), (0.02284, -0.009519, 3.361), (0.04545, 0.04503, 3.36), (0.02286, 0.09958, 3.359)], [], [(20, 19, 29, 28), (9, 7, 18, 19), (2, 3, 5, 4), (19, 18, 30, 29), (5, 3, 0, 1), (4, 5, 7, 6), (21, 20, 28, 27), (15, 13, 21, 22), (6, 7, 9, 8), (23, 22, 26, 25), (7, 5, 1, 18), (8, 9, 11, 10), (18, 1, 31, 30), (13, 11, 20, 21), (10, 11, 13, 12), (27, 28, 36, 35), (3, 17, 23, 0), (12, 13, 15, 14), (11, 9, 19, 20), (22, 21, 27, 26), (14, 15, 17, 16), (1, 0, 24, 31), (17, 15, 22, 23), (16, 17, 3, 2), (0, 23, 25, 24), (39, 32, 40, 47), (25, 26, 34, 33), (30, 31, 39, 38), (28, 29, 37, 36), (26, 27, 35, 34), (24, 25, 33, 32), (31, 24, 32, 39), (29, 30, 38, 37), (47, 40, 41, 42, 43, 44, 45, 46), (37, 38, 46, 45), (35, 36, 44, 43), (33, 34, 42, 41), (38, 39, 47, 46), (36, 37, 45, 44), (34, 35, 43, 42), (32, 33, 41, 40)])
me_cylinder.polygons.foreach_set('use_smooth', [True] * 41)
me_cylinder.polygons.foreach_set('material_index', [1, 1, 0, 1, 1, 0, 1, 1, 0, 1, 1, 0, 1, 1, 0, 1, 1, 0, 1, 1, 0, 1, 1, 0, 1, 1, 1, 1, 1, 1, 1, 1, 1, 1, 1, 1, 1, 1, 1, 1, 1])
_uv = me_cylinder.uv_layers.new(name='UVMap')
_uv.uv.foreach_set('vector', [0.01953, 0.007812, 0.01953, 0.007812, 0.01953, 0.007812, 0.01953, 0.007812, 0.01953, 0.007812, 0.01953, 0.007812, 0.01953, 0.007812, 0.01953, 0.007812, 1.051, 0.0, 1.047, 1.0, 0.9219, 1.0, 0.9219, 0.0, 0.01953, 0.007812, 0.01953, 0.007812, 0.01953, 0.007812, 0.01953, 0.007812, 0.01953, 0.007812, 0.01953, 0.007812, 0.01953, 0.007812, 0.01953, 0.007812, 0.9219, 0.0, 0.9219, 1.0, 0.7969, 1.0, 0.7969, 0.0, 0.01953, 0.007812, 0.01953, 0.007812, 0.01953, 0.007812, 0.01953, 0.007812, 0.01953, 0.007812, 0.01953, 0.007812, 0.01953, 0.007812, 0.01953, 0.007812, 0.7969, 0.0, 0.7969, 1.0, 0.6719, 1.0, 0.6758, 0.0, 0.01953, 0.007812, 0.01953, 0.007812, 0.01953, 0.007812, 0.01953, 0.007812, 0.01953, 0.007812, 0.01953, 0.007812, 0.01953, 0.007812, 0.01953, 0.007812, 0.6758, 0.0, 0.6719, 1.0, 0.5508, 1.0, 0.5508, 0.0, 0.01953, 0.007812, 0.01953, 0.007812, 0.01953, 0.007812, 0.01953, 0.007812, 0.01953, 0.007812, 0.01953, 0.007812, 0.01953, 0.007812, 0.01953, 0.007812, 0.5508, 0.0, 0.5508, 1.0, 0.4297, 1.0, 0.4258, 0.0, 0.01953, 0.007812, 0.01953, 0.007812, 0.01953, 0.007812, 0.01953, 0.007812, 0.01953, 0.007812, 0.01953, 0.007812, 0.01953, 0.007812, 0.01953, 0.007812, 0.4258, 0.0, 0.4297, 1.0, 0.3008, 1.0, 0.3008, 0.0, 0.01953, 0.007812, 0.01953, 0.007812, 0.01953, 0.007812, 0.01953, 0.007812, 0.01953, 0.007812, 0.01953, 0.007812, 0.01953, 0.007812, 0.01953, 0.007812, 0.3008, 0.0, 0.3008, 1.0, 0.1719, 1.0, 0.1719, 0.0, 0.01953, 0.007812, 0.01953, 0.007812, 0.01953, 0.007812, 0.01953, 0.007812, 0.01953, 0.007812, 0.01953, 0.007812, 0.01953, 0.007812, 0.01953, 0.007812, 1.176, 0.0, 1.18, 1.0, 1.047, 1.0, 1.051, 0.0, 0.01953, 0.007812, 0.01953, 0.007812, 0.01953, 0.007812, 0.01953, 0.007812, 0.01953, 0.007812, 0.01953, 0.007812, 0.01953, 0.007812, 0.01953, 0.007812, 0.01953, 0.007812, 0.01953, 0.007812, 0.01953, 0.007812, 0.01953, 0.007812, 0.01953, 0.007812, 0.01953, 0.007812, 0.01953, 0.007812, 0.01953, 0.007812, 0.01953, 0.007812, 0.01953, 0.007812, 0.01953, 0.007812, 0.01953, 0.007812, 0.01953, 0.007812, 0.01953, 0.007812, 0.01953, 0.007812, 0.01953, 0.007812, 0.01953, 0.007812, 0.01953, 0.007812, 0.01953, 0.007812, 0.01953, 0.007812, 0.01953, 0.007812, 0.01953, 0.007812, 0.01953, 0.007812, 0.01953, 0.007812, 0.01953, 0.007812, 0.01953, 0.007812, 0.01953, 0.007812, 0.01953, 0.007812, 0.01953, 0.007812, 0.01953, 0.007812, 0.01953, 0.007812, 0.01953, 0.007812, 0.01953, 0.007812, 0.01953, 0.007812, 0.01953, 0.007812, 0.01953, 0.007812, 0.01953, 0.007812, 0.01953, 0.007812, 0.01953, 0.007812, 0.01953, 0.007812, 0.01953, 0.007812, 0.01953, 0.007812, 0.01953, 0.007812, 0.01953, 0.007812, 0.01953, 0.007812, 0.01953, 0.007812, 0.01953, 0.007812, 0.01953, 0.007812, 0.01953, 0.007812, 0.01953, 0.007812, 0.01953, 0.007812, 0.01953, 0.007812, 0.01953, 0.007812, 0.01953, 0.007812, 0.01953, 0.007812, 0.01953, 0.007812, 0.01953, 0.007812, 0.01953, 0.007812, 0.01953, 0.007812, 0.01953, 0.007812, 0.01953, 0.007812, 0.01953, 0.007812, 0.01953, 0.007812, 0.01953, 0.007812])
_ca = me_cylinder.color_attributes.new('Col', 'BYTE_COLOR', 'CORNER')
_ca.data.foreach_set('color', [0.008568, 0.008568, 0.008568, 1.0, 0.0137, 0.0137, 0.0137, 1.0, 0.008568, 0.008568, 0.008568, 1.0, 0.008568, 0.008568, 0.008568, 1.0, 0.008568, 0.008568, 0.008568, 1.0, 0.008568, 0.008568, 0.008568, 1.0, 0.008568, 0.008568, 0.008568, 1.0, 0.008568, 0.008568, 0.008568, 1.0, 1.0, 1.0, 1.0, 1.0, 1.0, 1.0, 1.0, 1.0, 1.0, 1.0, 1.0, 1.0, 1.0, 1.0, 1.0, 1.0, 0.008568, 0.008568, 0.008568, 1.0, 0.0137, 0.0137, 0.0137, 1.0, 0.008568, 0.008568, 0.008568, 1.0, 0.008568, 0.008568, 0.008568, 1.0, 0.008568, 0.008568, 0.008568, 1.0, 0.008568, 0.008568, 0.008568, 1.0, 0.008568, 0.008568, 0.008568, 1.0, 0.008568, 0.008568, 0.008568, 1.0, 1.0, 1.0, 1.0, 1.0, 1.0, 1.0, 1.0, 1.0, 1.0, 1.0, 1.0, 1.0, 1.0, 1.0, 1.0, 1.0, 0.008568, 0.008568, 0.008568, 1.0, 0.008568, 0.008568, 0.008568, 1.0, 0.008568, 0.008568, 0.008568, 1.0, 0.008568, 0.008568, 0.008568, 1.0, 0.008568, 0.008568, 0.008568, 1.0, 0.008568, 0.008568, 0.008568, 1.0, 0.008568, 0.008568, 0.008568, 1.0, 0.008568, 0.008568, 0.008568, 1.0, 1.0, 1.0, 1.0, 1.0, 1.0, 1.0, 1.0, 1.0, 1.0, 1.0, 1.0, 1.0, 1.0, 1.0, 1.0, 1.0, 0.008568, 0.008568, 0.008568, 1.0, 0.008568, 0.008568, 0.008568, 1.0, 0.008568, 0.008568, 0.008568, 1.0, 0.008568, 0.008568, 0.008568, 1.0, 0.008568, 0.008568, 0.008568, 1.0, 0.008568, 0.008568, 0.008568, 1.0, 0.008568, 0.008568, 0.008568, 1.0, 0.008568, 0.008568, 0.008568, 1.0, 1.0, 1.0, 1.0, 1.0, 1.0, 1.0, 1.0, 1.0, 1.0, 1.0, 1.0, 1.0, 1.0, 1.0, 1.0, 1.0, 0.009721, 0.009721, 0.009721, 1.0, 0.008568, 0.008568, 0.008568, 1.0, 0.01521, 0.01521, 0.01521, 1.0, 0.008568, 0.008568, 0.008568, 1.0, 0.008568, 0.008568, 0.008568, 1.0, 0.008568, 0.008568, 0.008568, 1.0, 0.008568, 0.008568, 0.008568, 1.0, 0.008568, 0.008568, 0.008568, 1.0, 1.0, 1.0, 1.0, 1.0, 1.0, 1.0, 1.0, 1.0, 1.0, 1.0, 1.0, 1.0, 1.0, 1.0, 1.0, 1.0, 0.008568, 0.008568, 0.008568, 1.0, 0.008568, 0.008568, 0.008568, 1.0, 1.0, 1.0, 1.0, 1.0, 1.0, 1.0, 1.0, 1.0, 0.008568, 0.008568, 0.008568, 1.0, 0.008568, 0.008568, 0.008568, 1.0, 0.008568, 0.008568, 0.008568, 1.0, 0.008568, 0.008568, 0.008568, 1.0, 1.0, 1.0, 1.0, 1.0, 1.0, 1.0, 1.0, 1.0, 1.0, 1.0, 1.0, 1.0, 1.0, 1.0, 1.0, 1.0, 0.008568, 0.008568, 0.008568, 1.0, 0.008568, 0.008568, 0.008568, 1.0, 0.008568, 0.008568, 0.008568, 1.0, 0.008568, 0.008568, 0.008568, 1.0, 0.008568, 0.008568, 0.008568, 1.0, 0.008568, 0.008568, 0.008568, 1.0, 0.008568, 0.008568, 0.008568, 1.0, 0.008568, 0.008568, 0.008568, 1.0, 1.0, 1.0, 1.0, 1.0, 1.0, 1.0, 1.0, 1.0, 1.0, 1.0, 1.0, 1.0, 1.0, 1.0, 1.0, 1.0, 0.008568, 0.008568, 0.008568, 1.0, 0.008568, 0.008568, 0.008568, 1.0, 0.008568, 0.008568, 0.008568, 1.0, 0.008568, 0.008568, 0.008568, 1.0, 0.008568, 0.008568, 0.008568, 1.0, 0.008568, 0.008568, 0.008568, 1.0, 0.008568, 0.008568, 0.008568, 1.0, 0.008568, 0.008568, 0.008568, 1.0, 1.0, 1.0, 1.0, 1.0, 1.0, 1.0, 1.0, 1.0, 1.0, 1.0, 1.0, 1.0, 1.0, 1.0, 1.0, 1.0, 0.008568, 0.008568, 0.008568, 1.0, 0.008568, 0.008568, 0.008568, 1.0, 0.008568, 0.008568, 0.008568, 1.0, 0.008568, 0.008568, 0.008568, 1.0, 1.0, 1.0, 1.0, 1.0, 1.0, 1.0, 1.0, 1.0, 1.0, 1.0, 1.0, 1.0, 1.0, 1.0, 1.0, 1.0, 0.008568, 0.008568, 0.008568, 1.0, 0.008568, 0.008568, 0.008568, 1.0, 1.0, 1.0, 1.0, 1.0, 1.0, 1.0, 1.0, 1.0, 0.008568, 0.008568, 0.008568, 1.0, 0.01521, 0.01521, 0.01521, 1.0, 1.0, 1.0, 1.0, 1.0, 1.0, 1.0, 1.0, 1.0, 0.008568, 0.008568, 0.008568, 1.0, 0.008568, 0.008568, 0.008568, 1.0, 1.0, 1.0, 1.0, 1.0, 1.0, 1.0, 1.0, 1.0, 0.008568, 0.008568, 0.008568, 1.0, 0.008568, 0.008568, 0.008568, 1.0, 1.0, 1.0, 1.0, 1.0, 1.0, 1.0, 1.0, 1.0, 0.008568, 0.008568, 0.008568, 1.0, 0.008568, 0.008568, 0.008568, 1.0, 1.0, 1.0, 1.0, 1.0, 1.0, 1.0, 1.0, 1.0, 0.008568, 0.008568, 0.008568, 1.0, 0.008568, 0.008568, 0.008568, 1.0, 1.0, 1.0, 1.0, 1.0, 1.0, 1.0, 1.0, 1.0, 0.008568, 0.008568, 0.008568, 1.0, 0.008568, 0.008568, 0.008568, 1.0, 1.0, 1.0, 1.0, 1.0, 1.0, 1.0, 1.0, 1.0, 1.0, 1.0, 1.0, 1.0, 1.0, 1.0, 1.0, 1.0, 1.0, 1.0, 1.0, 1.0, 1.0, 1.0, 1.0, 1.0, 1.0, 1.0, 1.0, 1.0, 1.0, 1.0, 1.0, 1.0, 1.0, 1.0, 1.0, 1.0, 1.0, 1.0, 1.0, 1.0, 1.0, 1.0, 1.0, 1.0, 1.0, 1.0, 1.0, 1.0, 1.0, 1.0, 1.0, 1.0, 1.0, 1.0, 1.0, 1.0, 1.0, 1.0, 1.0, 1.0, 1.0, 1.0, 1.0, 1.0, 1.0, 1.0, 1.0, 1.0, 1.0, 1.0, 1.0, 1.0, 1.0, 1.0, 1.0, 1.0, 1.0, 1.0, 1.0, 1.0, 1.0, 1.0, 1.0, 1.0, 1.0, 1.0, 1.0, 1.0, 1.0, 1.0, 1.0, 1.0, 1.0, 1.0, 1.0, 1.0, 1.0, 1.0, 1.0, 1.0, 1.0, 1.0, 1.0, 1.0, 1.0, 1.0, 1.0, 1.0, 1.0, 1.0, 1.0, 1.0, 1.0, 1.0, 1.0, 1.0, 1.0, 1.0, 1.0, 1.0, 1.0, 1.0, 1.0, 1.0, 1.0, 1.0, 1.0, 1.0, 1.0, 1.0, 1.0, 1.0, 1.0, 1.0, 1.0, 1.0, 1.0, 1.0, 1.0, 1.0, 1.0, 1.0, 1.0, 1.0, 1.0, 1.0, 1.0, 1.0, 1.0, 1.0, 1.0, 1.0])
me_cylinder.materials.append(mat_wall)
me_cylinder.materials.append(mat_roof)
me_cylinder.materials.append(mat_spin)
me_cylinder.use_remesh_preserve_volume = False
me_cylinder.use_remesh_preserve_attributes = False
me_cylinder.use_mirror_vertex_groups = False
me_cylinder.use_paint_bone_selection = False
me_cylinder.use_paint_mask = True
me_cylinder.update()

# ---- objects
ob_plane_002 = bpy.data.objects.new('Plane.002', me_plane_004)
ob_plane_001 = bpy.data.objects.new('Plane.001', me_plane_002)
ob_point_001 = bpy.data.objects.new('Point.001', light_point_001)
ob_plane = bpy.data.objects.new('Plane', me_plane)
ob_camera_001 = bpy.data.objects.new('Camera.001', cam_camera_002)
ob_cylinder = bpy.data.objects.new('Cylinder', me_cylinder)
ob_camera = bpy.data.objects.new('Camera', cam_camera_001)

# ---- transforms, parenting, visibility, modifiers, constraints
ob_plane_002.location = (0.1004, -2.038, -7.591)
ob_plane_002.rotation_euler = (1.571, 0.0, 0.0)
ob_plane_002.lineart.crease_threshold = 0.0
ob_plane_001.location = (0.0, -2.038, 3.326)
ob_plane_001.rotation_euler = (1.571, 0.5662, 3.142)
ob_plane_001.lineart.crease_threshold = 0.0
ob_point_001.location = (-4.793, -7.83, 6.448)
ob_point_001.rotation_euler = (0.0181, -0.008829, -0.01281)
ob_point_001.scale = (2.147, 2.147, 2.147)
ob_point_001.lineart.crease_threshold = 0.0
ob_plane.location = (0.0504, 0.01917, -1.709)
ob_plane.rotation_euler = (0.0134, -0.0, -0.01279)
ob_plane.scale = (10.74, 10.74, 10.74)
ob_plane.lineart.crease_threshold = 0.0
ob_camera_001.location = (-8.025, -16.19, 5.47)
ob_camera_001.rotation_euler = (1.335, -0.007387, -0.5153)
ob_camera_001.scale = (2.147, 2.147, 2.147)
ob_camera_001.lineart.crease_threshold = 0.0
ob_cylinder.location = (0.0, 0.0, -1.802)
ob_cylinder.rotation_euler = (0.0134, 0.009436, 0.0001265)
ob_cylinder.scale = (2.147, 2.147, 2.147)
ob_cylinder.lineart.crease_threshold = 0.0
ob_camera.location = (-0.5153, -18.81, 7.811)
ob_camera.rotation_euler = (1.277, -0.08247, -0.02417)
ob_camera.scale = (2.147, 2.147, 2.147)
ob_camera.lineart.crease_threshold = 0.0

# ---- collection membership
col_collection_1.objects.link(ob_plane_002)
col_collection_1.objects.link(ob_plane_001)
col_collection_1.objects.link(ob_point_001)
col_collection_1.objects.link(ob_plane)
col_collection_1.objects.link(ob_camera_001)
col_collection_1.objects.link(ob_cylinder)
col_collection_1.objects.link(ob_camera)

# ---- scene / render settings (as saved in the file)
scene.camera = ob_camera_001
scene.frame_start = 1; scene.frame_end = 250; scene.frame_set(4)
scene.render.engine = 'BLENDER_EEVEE_NEXT'
scene.render.resolution_x = 128
scene.render.resolution_y = 128
scene.render.resolution_percentage = 200
scene.render.dither_intensity = 0.0
scene.cycles.use_denoising = False
scene.cycles.samples = 128
scene.cycles.sampling_pattern = 'TABULATED_SOBOL'
scene.cycles.use_adaptive_sampling = False
scene.cycles.use_light_tree = False
scene.cycles.blur_glossy = 0.0
scene.cycles.sample_clamp_indirect = 0.0
scene.view_settings.view_transform = 'Standard'
bpy.context.view_layer.update()
